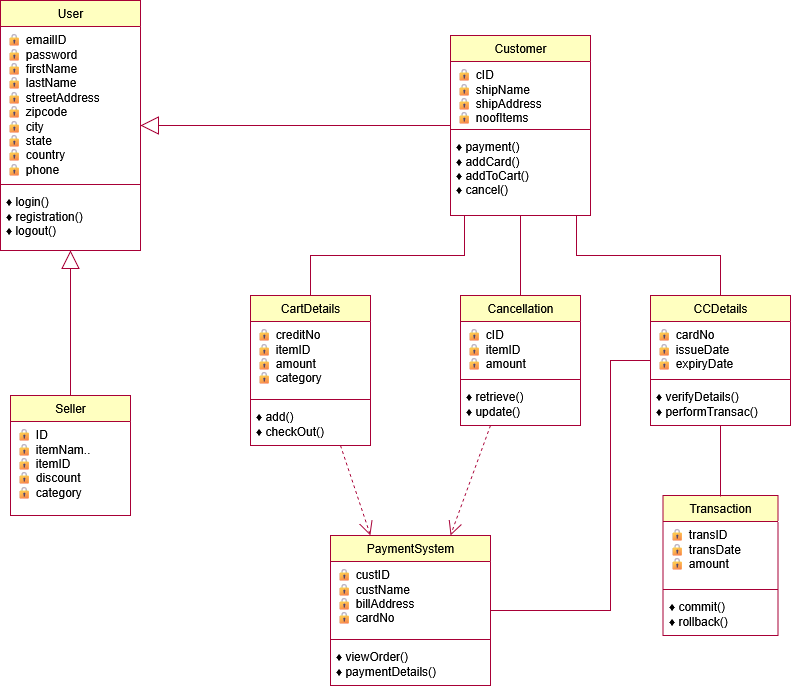

The diagram above was exported from draw.io. Its source (the exported page's mxGraphModel, read from the mxfile embedded in the PNG):
<mxGraphModel dx="1042" dy="535" grid="1" gridSize="10" guides="1" tooltips="1" connect="1" arrows="1" fold="1" page="1" pageScale="1" pageWidth="850" pageHeight="1100" math="0" shadow="0">
  <root>
    <mxCell id="0" />
    <mxCell id="1" parent="0" />
    <mxCell id="M9psb5FNxQ8ZluQrnA0f-29" parent="1" style="swimlane;fontStyle=0;childLayout=stackLayout;horizontal=1;startSize=26;fillColor=#ffffc0;horizontalStack=0;resizeParent=1;resizeParentMax=0;resizeLast=0;collapsible=1;marginBottom=0;html=1;strokeColor=#A80036;fontColor=#000000;" value="User" vertex="1">
      <mxGeometry height="250" width="140" x="30" y="5" as="geometry" />
    </mxCell>
    <mxCell id="M9psb5FNxQ8ZluQrnA0f-30" parent="M9psb5FNxQ8ZluQrnA0f-29" style="text;strokeColor=none;fillColor=none;align=left;verticalAlign=top;spacingLeft=4;spacingRight=4;overflow=hidden;rotatable=0;points=[[0,0.5],[1,0.5]];portConstraint=eastwest;whiteSpace=wrap;html=1;fontColor=#000000;" value="🔒 emailID&#10;🔒 password&#10;🔒 firstName&#10;🔒 lastName&#10;🔒 streetAddress&#10;🔒 zipcode&#10;🔒 city&#10;🔒 state&#10;🔒 country&#10;🔒 phone" vertex="1">
      <mxGeometry height="154" width="140" y="26" as="geometry" />
    </mxCell>
    <mxCell id="M9psb5FNxQ8ZluQrnA0f-31" parent="M9psb5FNxQ8ZluQrnA0f-29" style="line;strokeWidth=1;fillColor=none;align=left;verticalAlign=middle;spacingTop=-1;spacingLeft=3;spacingRight=3;rotatable=0;labelPosition=right;points=[];portConstraint=eastwest;strokeColor=#A80036;" value="" vertex="1">
      <mxGeometry height="8" width="140" y="180" as="geometry" />
    </mxCell>
    <mxCell id="M9psb5FNxQ8ZluQrnA0f-32" parent="M9psb5FNxQ8ZluQrnA0f-29" style="text;strokeColor=none;fillColor=none;align=left;verticalAlign=top;spacingLeft=4;spacingRight=4;overflow=hidden;rotatable=0;points=[[0,0.5],[1,0.5]];portConstraint=eastwest;whiteSpace=wrap;html=1;fontColor=#000000;" value="♦ login()&#10;♦ registration()&#10;♦ logout()" vertex="1">
      <mxGeometry height="62" width="140" y="188" as="geometry" />
    </mxCell>
    <mxCell id="M9psb5FNxQ8ZluQrnA0f-33" parent="1" style="swimlane;fontStyle=0;childLayout=stackLayout;horizontal=1;startSize=26;fillColor=#ffffc0;horizontalStack=0;resizeParent=1;resizeParentMax=0;resizeLast=0;collapsible=1;marginBottom=0;html=1;strokeColor=#A80036;fontColor=#000000;" value="Customer" vertex="1">
      <mxGeometry height="180" width="140" x="480" y="40" as="geometry" />
    </mxCell>
    <mxCell id="M9psb5FNxQ8ZluQrnA0f-34" parent="M9psb5FNxQ8ZluQrnA0f-33" style="text;strokeColor=none;fillColor=none;align=left;verticalAlign=top;spacingLeft=4;spacingRight=4;overflow=hidden;rotatable=0;points=[[0,0.5],[1,0.5]];portConstraint=eastwest;whiteSpace=wrap;html=1;fontColor=#000000;" value="🔒 cID&#10;🔒 shipName&#10;🔒 shipAddress&#10;🔒 noofItems" vertex="1">
      <mxGeometry height="64" width="140" y="26" as="geometry" />
    </mxCell>
    <mxCell id="M9psb5FNxQ8ZluQrnA0f-35" parent="M9psb5FNxQ8ZluQrnA0f-33" style="line;strokeWidth=1;fillColor=none;align=left;verticalAlign=middle;spacingTop=-1;spacingLeft=3;spacingRight=3;rotatable=0;labelPosition=right;points=[];portConstraint=eastwest;strokeColor=#A80036;" value="" vertex="1">
      <mxGeometry height="8" width="140" y="90" as="geometry" />
    </mxCell>
    <mxCell id="M9psb5FNxQ8ZluQrnA0f-36" parent="M9psb5FNxQ8ZluQrnA0f-33" style="text;strokeColor=none;fillColor=none;align=left;verticalAlign=top;spacingLeft=4;spacingRight=4;overflow=hidden;rotatable=0;points=[[0,0.5],[1,0.5]];portConstraint=eastwest;whiteSpace=wrap;html=1;fontColor=#000000;" value="♦ payment()&#10;♦ addCard()&#10;♦ addToCart()&#10;♦ cancel()" vertex="1">
      <mxGeometry height="82" width="140" y="98" as="geometry" />
    </mxCell>
    <mxCell id="M9psb5FNxQ8ZluQrnA0f-37" parent="1" style="swimlane;fontStyle=0;childLayout=stackLayout;horizontal=1;startSize=26;fillColor=#ffffc0;horizontalStack=0;resizeParent=1;resizeParentMax=0;resizeLast=0;collapsible=1;marginBottom=0;html=1;strokeColor=#A80036;fontColor=#000000;" value="Seller" vertex="1">
      <mxGeometry height="120" width="120" x="40" y="400" as="geometry" />
    </mxCell>
    <mxCell id="M9psb5FNxQ8ZluQrnA0f-38" parent="M9psb5FNxQ8ZluQrnA0f-37" style="text;strokeColor=none;fillColor=none;align=left;verticalAlign=top;spacingLeft=4;spacingRight=4;overflow=hidden;rotatable=0;points=[[0,0.5],[1,0.5]];portConstraint=eastwest;whiteSpace=wrap;html=1;fontColor=#000000;" value="🔒 ID&#10;🔒 itemNam..&#10;🔒 itemID&#10;🔒 discount&#10;🔒 category" vertex="1">
      <mxGeometry height="94" width="120" y="26" as="geometry" />
    </mxCell>
    <mxCell id="M9psb5FNxQ8ZluQrnA0f-39" parent="1" style="swimlane;fontStyle=0;childLayout=stackLayout;horizontal=1;startSize=26;fillColor=#ffffc0;horizontalStack=0;resizeParent=1;resizeParentMax=0;resizeLast=0;collapsible=1;marginBottom=0;html=1;strokeColor=#A80036;fontColor=#000000;" value="CartDetails" vertex="1">
      <mxGeometry height="150" width="120" x="280" y="300" as="geometry" />
    </mxCell>
    <mxCell id="M9psb5FNxQ8ZluQrnA0f-40" parent="M9psb5FNxQ8ZluQrnA0f-39" style="text;strokeColor=none;fillColor=none;align=left;verticalAlign=top;spacingLeft=4;spacingRight=4;overflow=hidden;rotatable=0;points=[[0,0.5],[1,0.5]];portConstraint=eastwest;whiteSpace=wrap;html=1;fontColor=#000000;" value="🔒 creditNo&#10;🔒 itemID&#10;🔒 amount&#10;🔒 category" vertex="1">
      <mxGeometry height="74" width="120" y="26" as="geometry" />
    </mxCell>
    <mxCell id="M9psb5FNxQ8ZluQrnA0f-41" parent="M9psb5FNxQ8ZluQrnA0f-39" style="line;strokeWidth=1;fillColor=none;align=left;verticalAlign=middle;spacingTop=-1;spacingLeft=3;spacingRight=3;rotatable=0;labelPosition=right;points=[];portConstraint=eastwest;strokeColor=#A80036;" value="" vertex="1">
      <mxGeometry height="8" width="120" y="100" as="geometry" />
    </mxCell>
    <mxCell id="M9psb5FNxQ8ZluQrnA0f-42" parent="M9psb5FNxQ8ZluQrnA0f-39" style="text;strokeColor=none;fillColor=none;align=left;verticalAlign=top;spacingLeft=4;spacingRight=4;overflow=hidden;rotatable=0;points=[[0,0.5],[1,0.5]];portConstraint=eastwest;whiteSpace=wrap;html=1;fontColor=#000000;" value="♦ add()&#10;♦ checkOut()" vertex="1">
      <mxGeometry height="42" width="120" y="108" as="geometry" />
    </mxCell>
    <mxCell id="M9psb5FNxQ8ZluQrnA0f-43" parent="1" style="swimlane;fontStyle=0;childLayout=stackLayout;horizontal=1;startSize=26;fillColor=#ffffc0;horizontalStack=0;resizeParent=1;resizeParentMax=0;resizeLast=0;collapsible=1;marginBottom=0;html=1;strokeColor=#A80036;fontColor=#000000;" value="Cancellation" vertex="1">
      <mxGeometry height="130" width="120" x="490" y="300" as="geometry" />
    </mxCell>
    <mxCell id="M9psb5FNxQ8ZluQrnA0f-44" parent="M9psb5FNxQ8ZluQrnA0f-43" style="text;strokeColor=none;fillColor=none;align=left;verticalAlign=top;spacingLeft=4;spacingRight=4;overflow=hidden;rotatable=0;points=[[0,0.5],[1,0.5]];portConstraint=eastwest;whiteSpace=wrap;html=1;fontColor=#000000;" value="🔒 cID&#10;🔒 itemID&#10;🔒 amount" vertex="1">
      <mxGeometry height="54" width="120" y="26" as="geometry" />
    </mxCell>
    <mxCell id="M9psb5FNxQ8ZluQrnA0f-45" parent="M9psb5FNxQ8ZluQrnA0f-43" style="line;strokeWidth=1;fillColor=none;align=left;verticalAlign=middle;spacingTop=-1;spacingLeft=3;spacingRight=3;rotatable=0;labelPosition=right;points=[];portConstraint=eastwest;strokeColor=#A80036;" value="" vertex="1">
      <mxGeometry height="8" width="120" y="80" as="geometry" />
    </mxCell>
    <mxCell id="M9psb5FNxQ8ZluQrnA0f-46" parent="M9psb5FNxQ8ZluQrnA0f-43" style="text;strokeColor=none;fillColor=none;align=left;verticalAlign=top;spacingLeft=4;spacingRight=4;overflow=hidden;rotatable=0;points=[[0,0.5],[1,0.5]];portConstraint=eastwest;whiteSpace=wrap;html=1;fontColor=#000000;" value="♦ retrieve()&#10;♦ update()" vertex="1">
      <mxGeometry height="42" width="120" y="88" as="geometry" />
    </mxCell>
    <mxCell id="M9psb5FNxQ8ZluQrnA0f-47" parent="1" style="swimlane;fontStyle=0;childLayout=stackLayout;horizontal=1;startSize=26;fillColor=#ffffc0;horizontalStack=0;resizeParent=1;resizeParentMax=0;resizeLast=0;collapsible=1;marginBottom=0;html=1;strokeColor=#A80036;fontColor=#000000;" value="CCDetails" vertex="1">
      <mxGeometry height="130" width="140" x="680" y="300" as="geometry" />
    </mxCell>
    <mxCell id="M9psb5FNxQ8ZluQrnA0f-48" parent="M9psb5FNxQ8ZluQrnA0f-47" style="text;strokeColor=none;fillColor=none;align=left;verticalAlign=top;spacingLeft=4;spacingRight=4;overflow=hidden;rotatable=0;points=[[0,0.5],[1,0.5]];portConstraint=eastwest;whiteSpace=wrap;html=1;fontColor=#000000;" value="🔒 cardNo&#10;🔒 issueDate&#10;🔒 expiryDate" vertex="1">
      <mxGeometry height="54" width="140" y="26" as="geometry" />
    </mxCell>
    <mxCell id="M9psb5FNxQ8ZluQrnA0f-49" parent="M9psb5FNxQ8ZluQrnA0f-47" style="line;strokeWidth=1;fillColor=none;align=left;verticalAlign=middle;spacingTop=-1;spacingLeft=3;spacingRight=3;rotatable=0;labelPosition=right;points=[];portConstraint=eastwest;strokeColor=#A80036;" value="" vertex="1">
      <mxGeometry height="8" width="140" y="80" as="geometry" />
    </mxCell>
    <mxCell id="M9psb5FNxQ8ZluQrnA0f-50" parent="M9psb5FNxQ8ZluQrnA0f-47" style="text;strokeColor=none;fillColor=none;align=left;verticalAlign=top;spacingLeft=4;spacingRight=4;overflow=hidden;rotatable=0;points=[[0,0.5],[1,0.5]];portConstraint=eastwest;whiteSpace=wrap;html=1;fontColor=#000000;" value="♦ verifyDetails()&#10;♦ performTransac()" vertex="1">
      <mxGeometry height="42" width="140" y="88" as="geometry" />
    </mxCell>
    <mxCell id="M9psb5FNxQ8ZluQrnA0f-51" parent="1" style="swimlane;fontStyle=0;childLayout=stackLayout;horizontal=1;startSize=26;fillColor=#ffffc0;horizontalStack=0;resizeParent=1;resizeParentMax=0;resizeLast=0;collapsible=1;marginBottom=0;html=1;strokeColor=#A80036;fontColor=#000000;" value="PaymentSystem" vertex="1">
      <mxGeometry height="150" width="160" x="360" y="540" as="geometry" />
    </mxCell>
    <mxCell id="M9psb5FNxQ8ZluQrnA0f-52" parent="M9psb5FNxQ8ZluQrnA0f-51" style="text;strokeColor=none;fillColor=none;align=left;verticalAlign=top;spacingLeft=4;spacingRight=4;overflow=hidden;rotatable=0;points=[[0,0.5],[1,0.5]];portConstraint=eastwest;whiteSpace=wrap;html=1;fontColor=#000000;" value="🔒 custID&#10;🔒 custName&#10;🔒 billAddress&#10;🔒 cardNo" vertex="1">
      <mxGeometry height="74" width="160" y="26" as="geometry" />
    </mxCell>
    <mxCell id="M9psb5FNxQ8ZluQrnA0f-53" parent="M9psb5FNxQ8ZluQrnA0f-51" style="line;strokeWidth=1;fillColor=none;align=left;verticalAlign=middle;spacingTop=-1;spacingLeft=3;spacingRight=3;rotatable=0;labelPosition=right;points=[];portConstraint=eastwest;strokeColor=#A80036;" value="" vertex="1">
      <mxGeometry height="8" width="160" y="100" as="geometry" />
    </mxCell>
    <mxCell id="M9psb5FNxQ8ZluQrnA0f-54" parent="M9psb5FNxQ8ZluQrnA0f-51" style="text;strokeColor=none;fillColor=none;align=left;verticalAlign=top;spacingLeft=4;spacingRight=4;overflow=hidden;rotatable=0;points=[[0,0.5],[1,0.5]];portConstraint=eastwest;whiteSpace=wrap;html=1;fontColor=#000000;" value="♦ viewOrder()&#10;♦ paymentDetails()" vertex="1">
      <mxGeometry height="42" width="160" y="108" as="geometry" />
    </mxCell>
    <mxCell id="M9psb5FNxQ8ZluQrnA0f-55" parent="1" style="swimlane;fontStyle=0;childLayout=stackLayout;horizontal=1;startSize=26;fillColor=#ffffc0;horizontalStack=0;resizeParent=1;resizeParentMax=0;resizeLast=0;collapsible=1;marginBottom=0;html=1;strokeColor=#A80036;fontColor=#000000;" value="Transaction" vertex="1">
      <mxGeometry height="140" width="115" x="692.5" y="500" as="geometry" />
    </mxCell>
    <mxCell id="M9psb5FNxQ8ZluQrnA0f-56" parent="M9psb5FNxQ8ZluQrnA0f-55" style="text;strokeColor=none;fillColor=none;align=left;verticalAlign=top;spacingLeft=4;spacingRight=4;overflow=hidden;rotatable=0;points=[[0,0.5],[1,0.5]];portConstraint=eastwest;whiteSpace=wrap;html=1;fontColor=#000000;" value="🔒 transID&#10;🔒 transDate&#10;🔒 amount" vertex="1">
      <mxGeometry height="64" width="115" y="26" as="geometry" />
    </mxCell>
    <mxCell id="M9psb5FNxQ8ZluQrnA0f-57" parent="M9psb5FNxQ8ZluQrnA0f-55" style="line;strokeWidth=1;fillColor=none;align=left;verticalAlign=middle;spacingTop=-1;spacingLeft=3;spacingRight=3;rotatable=0;labelPosition=right;points=[];portConstraint=eastwest;strokeColor=#A80036;" value="" vertex="1">
      <mxGeometry height="8" width="115" y="90" as="geometry" />
    </mxCell>
    <mxCell id="M9psb5FNxQ8ZluQrnA0f-58" parent="M9psb5FNxQ8ZluQrnA0f-55" style="text;strokeColor=none;fillColor=none;align=left;verticalAlign=top;spacingLeft=4;spacingRight=4;overflow=hidden;rotatable=0;points=[[0,0.5],[1,0.5]];portConstraint=eastwest;whiteSpace=wrap;html=1;fontColor=#000000;" value="♦ commit()&#10;♦ rollback()" vertex="1">
      <mxGeometry height="42" width="115" y="98" as="geometry" />
    </mxCell>
    <mxCell id="M9psb5FNxQ8ZluQrnA0f-59" edge="1" parent="1" source="M9psb5FNxQ8ZluQrnA0f-33" style="endArrow=block;endSize=16;endFill=0;html=1;rounded=0;strokeColor=#A80036;exitX=0;exitY=0.5;exitDx=0;exitDy=0;entryX=1;entryY=0.5;entryDx=0;entryDy=0;" target="M9psb5FNxQ8ZluQrnA0f-29" value="">
      <mxGeometry relative="1" width="160" as="geometry" />
    </mxCell>
    <mxCell id="M9psb5FNxQ8ZluQrnA0f-60" edge="1" parent="1" source="M9psb5FNxQ8ZluQrnA0f-37" style="endArrow=block;endSize=16;endFill=0;html=1;rounded=0;strokeColor=#A80036;exitX=0.5;exitY=0;exitDx=0;exitDy=0;entryX=0.5;entryY=1;entryDx=0;entryDy=0;" target="M9psb5FNxQ8ZluQrnA0f-29" value="">
      <mxGeometry relative="1" width="160" as="geometry" />
    </mxCell>
    <mxCell id="M9psb5FNxQ8ZluQrnA0f-61" edge="1" parent="1" source="M9psb5FNxQ8ZluQrnA0f-33" style="endArrow=none;html=1;rounded=0;strokeColor=#A80036;exitX=0.1;exitY=1;exitDx=0;exitDy=0;entryX=0.5;entryY=0;entryDx=0;entryDy=0;" target="M9psb5FNxQ8ZluQrnA0f-39" value="">
      <mxGeometry height="50" relative="1" width="50" as="geometry">
        <Array as="points">
          <mxPoint x="494" y="260" />
          <mxPoint x="340" y="260" />
        </Array>
      </mxGeometry>
    </mxCell>
    <mxCell id="M9psb5FNxQ8ZluQrnA0f-62" edge="1" parent="1" source="M9psb5FNxQ8ZluQrnA0f-33" style="endArrow=none;html=1;rounded=0;strokeColor=#A80036;exitX=0.5;exitY=1;exitDx=0;exitDy=0;entryX=0.5;entryY=0;entryDx=0;entryDy=0;" target="M9psb5FNxQ8ZluQrnA0f-43" value="">
      <mxGeometry height="50" relative="1" width="50" as="geometry" />
    </mxCell>
    <mxCell id="M9psb5FNxQ8ZluQrnA0f-63" edge="1" parent="1" source="M9psb5FNxQ8ZluQrnA0f-33" style="endArrow=none;html=1;rounded=0;strokeColor=#A80036;exitX=0.9;exitY=1;exitDx=0;exitDy=0;entryX=0.5;entryY=0;entryDx=0;entryDy=0;" target="M9psb5FNxQ8ZluQrnA0f-47" value="">
      <mxGeometry height="50" relative="1" width="50" as="geometry">
        <Array as="points">
          <mxPoint x="606" y="260" />
          <mxPoint x="750" y="260" />
        </Array>
      </mxGeometry>
    </mxCell>
    <mxCell id="M9psb5FNxQ8ZluQrnA0f-64" edge="1" parent="1" source="M9psb5FNxQ8ZluQrnA0f-39" style="endArrow=open;endSize=12;dashed=1;html=1;rounded=0;strokeColor=#A80036;exitX=0.75;exitY=1;exitDx=0;exitDy=0;entryX=0.25;entryY=0;entryDx=0;entryDy=0;" target="M9psb5FNxQ8ZluQrnA0f-51" value="">
      <mxGeometry height="50" relative="1" width="50" as="geometry" />
    </mxCell>
    <mxCell id="M9psb5FNxQ8ZluQrnA0f-65" edge="1" parent="1" source="M9psb5FNxQ8ZluQrnA0f-43" style="endArrow=open;endSize=12;dashed=1;html=1;rounded=0;strokeColor=#A80036;exitX=0.25;exitY=1;exitDx=0;exitDy=0;entryX=0.75;entryY=0;entryDx=0;entryDy=0;" target="M9psb5FNxQ8ZluQrnA0f-51" value="">
      <mxGeometry height="50" relative="1" width="50" as="geometry" />
    </mxCell>
    <mxCell id="M9psb5FNxQ8ZluQrnA0f-66" edge="1" parent="1" source="M9psb5FNxQ8ZluQrnA0f-47" style="endArrow=none;html=1;rounded=0;strokeColor=#A80036;exitX=0;exitY=0.5;exitDx=0;exitDy=0;entryX=1;entryY=0.5;entryDx=0;entryDy=0;" target="M9psb5FNxQ8ZluQrnA0f-51" value="">
      <mxGeometry height="50" relative="1" width="50" as="geometry">
        <Array as="points">
          <mxPoint x="640" y="365" />
          <mxPoint x="640" y="615" />
        </Array>
      </mxGeometry>
    </mxCell>
    <mxCell id="M9psb5FNxQ8ZluQrnA0f-67" edge="1" parent="1" source="M9psb5FNxQ8ZluQrnA0f-47" style="endArrow=none;html=1;rounded=0;strokeColor=#A80036;exitX=0.5;exitY=1;exitDx=0;exitDy=0;" value="">
      <mxGeometry height="50" relative="1" width="50" as="geometry">
        <mxPoint x="750" y="501" as="targetPoint" />
      </mxGeometry>
    </mxCell>
  </root>
</mxGraphModel>